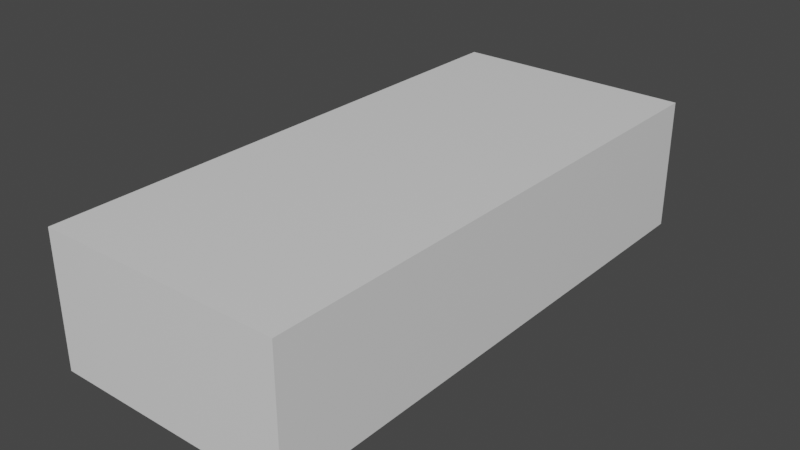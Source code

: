 # Source: c8Setup.blend  (saved by Blender 3.1.7; exported with 4.5.12 LTS)
import bpy
from mathutils import Matrix  # noqa: F401  (used for matrix-valued properties, if any)

bpy.ops.wm.read_factory_settings(use_empty=True)
scene = bpy.context.scene
scene.name = 'Scene'

# ---- collections
col_collection = bpy.data.collections.new('Collection'); scene.collection.children.link(col_collection)

# ---- materials (node trees are filled in below, after node groups)
mat_material = bpy.data.materials.new('Material')
mat_material.alpha_threshold = 0.0
mat_material.use_transparent_shadow = False
mat_material.line_color = (0.0, 0.0, 0.0, 1.0)

# ---- material node trees
mat_material.use_nodes = True; mat_material.node_tree.nodes.clear()
_N = mat_material.node_tree.nodes; _L = mat_material.node_tree.links
n0 = _N.new('ShaderNodeOutputMaterial'); n0.name = 'Material Output'; n0.location = (300, 300)
n1 = _N.new('ShaderNodeBsdfPrincipled'); n1.name = 'Principled BSDF'; n1.location = (10, 300)
n1.distribution = 'GGX'
n1.subsurface_method = 'RANDOM_WALK_SKIN'
n1.inputs[2].default_value = 0.4
n1.inputs[3].default_value = 1.45
n1.inputs[27].default_value = (0.0, 0.0, 0.0, 1.0)
n1.inputs[28].default_value = 1.0
_L.new(n1.outputs[0], n0.inputs[0])
n0.is_active_output = True

# ---- world
world_world = bpy.data.worlds.new('World'); scene.world = world_world
world_world.use_nodes = True; world_world.node_tree.nodes.clear()
_N = world_world.node_tree.nodes; _L = world_world.node_tree.links
n0 = _N.new('ShaderNodeOutputWorld'); n0.name = 'World Output'; n0.location = (300, 300)
n1 = _N.new('ShaderNodeBackground'); n1.name = 'Background'; n1.location = (10, 300)
n1.inputs[0].default_value = (0.05088, 0.05088, 0.05088, 1.0)
_L.new(n1.outputs[0], n0.inputs[0])
n0.is_active_output = True
world_world.color = (0.05088, 0.05088, 0.05088)
world_world.use_sun_shadow = False
world_world.sun_shadow_jitter_overblur = 0.0

# ---- meshes
me_cube = bpy.data.meshes.new('Cube')
me_cube.from_pydata([(1.0, 1.0, 1.0), (1.0, 1.0, -1.0), (1.0, -1.0, 1.0), (1.0, -1.0, -1.0), (-1.0, 1.0, 1.0), (-1.0, 1.0, -1.0), (-1.0, -1.0, 1.0), (-1.0, -1.0, -1.0)], [], [(0, 4, 6, 2), (3, 2, 6, 7), (7, 6, 4, 5), (5, 1, 3, 7), (1, 0, 2, 3), (5, 4, 0, 1)])
_uv = me_cube.uv_layers.new(name='UVMap')
_uv.uv.foreach_set('vector', [0.625, 0.5, 0.875, 0.5, 0.875, 0.75, 0.625, 0.75, 0.375, 0.75, 0.625, 0.75, 0.625, 1.0, 0.375, 1.0, 0.375, 0.0, 0.625, 0.0, 0.625, 0.25, 0.375, 0.25, 0.125, 0.5, 0.375, 0.5, 0.375, 0.75, 0.125, 0.75, 0.375, 0.5, 0.625, 0.5, 0.625, 0.75, 0.375, 0.75, 0.375, 0.25, 0.625, 0.25, 0.625, 0.5, 0.375, 0.5])
me_cube.materials.append(mat_material)
me_cube.use_remesh_preserve_volume = False
me_cube.use_remesh_preserve_attributes = False
me_cube.use_mirror_vertex_groups = False
me_cube.update()

# ---- objects
ob_car = bpy.data.objects.new('Car', me_cube)
ob_blueprintleft = bpy.data.objects.new('BlueprintLeft', None)
ob_blueprinttop = bpy.data.objects.new('BlueprintTop', None)
ob_blueprintfront = bpy.data.objects.new('BlueprintFront', None)

# ---- transforms, parenting, visibility, modifiers, constraints
ob_car.location = (0.0, 0.0, 0.0)
ob_car.rotation_euler = (-0.0, 1.571, 0.0)
ob_car.scale = (1.303, 5.382, 2.394)
ob_car.lock_rotations_4d = False
ob_car.empty_display_type = 'ARROWS'
ob_car.lineart.crease_threshold = 0.0
ob_blueprintleft.location = (-8e-16, -2.666, -3.653)
ob_blueprintleft.rotation_euler = (1.571, -0.0, 4.712)
ob_blueprintleft.empty_display_type = 'IMAGE'
ob_blueprintleft.empty_display_size = 17.96
ob_blueprintleft.empty_image_offset = (-0.4841, -0.4841)
ob_blueprintleft.empty_image_depth = 'BACK'
ob_blueprintleft.show_empty_image_perspective = False
ob_blueprintleft.empty_image_side = 'FRONT'
ob_blueprinttop.location = (-1.003, 2.677, 0.737)
ob_blueprinttop.rotation_euler = (12.57, 4.371e-08, 1.571)
ob_blueprinttop.empty_display_type = 'IMAGE'
ob_blueprinttop.empty_display_size = 17.96
ob_blueprinttop.empty_image_offset = (-0.4841, -0.4841)
ob_blueprinttop.empty_image_depth = 'BACK'
ob_blueprinttop.show_empty_image_perspective = False
ob_blueprinttop.empty_image_side = 'FRONT'
ob_blueprintfront.location = (-6.195, 2.677, -3.62)
ob_blueprintfront.rotation_euler = (14.14, 3.576e-07, 6.283)
ob_blueprintfront.scale = (1.022, 1.0, 1.0)
ob_blueprintfront.empty_display_type = 'IMAGE'
ob_blueprintfront.empty_display_size = 17.96
ob_blueprintfront.empty_image_offset = (-0.4841, -0.4841)
ob_blueprintfront.empty_image_depth = 'BACK'
ob_blueprintfront.show_empty_image_perspective = False
ob_blueprintfront.empty_image_side = 'FRONT'

# ---- collection membership
col_collection.objects.link(ob_car)
col_collection.objects.link(ob_blueprintleft)
col_collection.objects.link(ob_blueprinttop)
col_collection.objects.link(ob_blueprintfront)

# ---- scene / render settings (as saved in the file)
scene.frame_start = 1; scene.frame_end = 250; scene.frame_set(1)
scene.render.engine = 'BLENDER_EEVEE_NEXT'
scene.cycles.sampling_pattern = 'TABULATED_SOBOL'
scene.cycles.use_light_tree = False
scene.view_settings.view_transform = 'Filmic'
bpy.context.view_layer.update()

# ---- added for rendering (the .blend has no active camera and no usable light): camera, sun
cam_auto = bpy.data.cameras.new('AutoCamera')
cam_auto.lens = 50.0
cam_auto.sensor_width = 36.0
cam_auto.clip_end = 1000.0
ob_auto_camera = bpy.data.objects.new('AutoCamera', cam_auto)
scene.collection.objects.link(ob_auto_camera)
ob_auto_camera.location = (11.1637, -13.3964, 8.93095)
ob_auto_camera.rotation_euler = (1.09748, -7.21219e-08, 0.694738)
scene.camera = ob_auto_camera
light_auto_sun = bpy.data.lights.new('AutoSun', 'SUN')
light_auto_sun.energy = 3.0
light_auto_sun.angle = 0.0523599
ob_auto_sun = bpy.data.objects.new('AutoSun', light_auto_sun)
scene.collection.objects.link(ob_auto_sun)
ob_auto_sun.rotation_euler = (0.872665, 0.174533, 0.523599)
bpy.context.view_layer.update()
